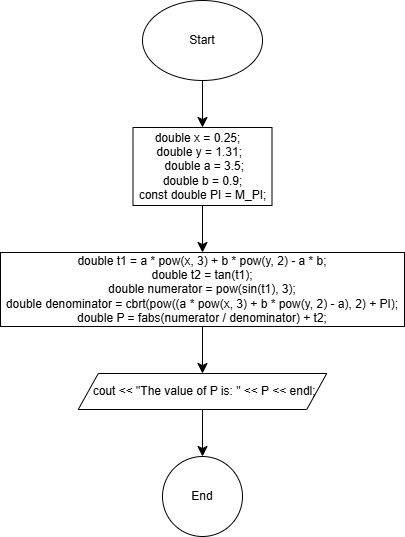

The diagram above was exported from draw.io. Its source (the exported page's mxGraphModel, read from the mxfile embedded in the PNG):
<mxGraphModel dx="1006" dy="1058" grid="0" gridSize="10" guides="1" tooltips="1" connect="1" arrows="1" fold="1" page="0" pageScale="1" pageWidth="827" pageHeight="1169" math="0" shadow="0">
  <root>
    <mxCell id="0" />
    <mxCell id="1" parent="0" />
    <mxCell id="8wLrznyQF7PF8V-gTNkW-3" value="" style="edgeStyle=none;curved=1;rounded=0;orthogonalLoop=1;jettySize=auto;html=1;fontSize=12;startSize=8;endSize=8;" edge="1" parent="1" source="8wLrznyQF7PF8V-gTNkW-1" target="8wLrznyQF7PF8V-gTNkW-2">
      <mxGeometry relative="1" as="geometry" />
    </mxCell>
    <mxCell id="8wLrznyQF7PF8V-gTNkW-1" value="Start" style="ellipse;whiteSpace=wrap;html=1;" vertex="1" parent="1">
      <mxGeometry x="100" y="-78" width="120" height="80" as="geometry" />
    </mxCell>
    <mxCell id="8wLrznyQF7PF8V-gTNkW-5" value="" style="edgeStyle=none;curved=1;rounded=0;orthogonalLoop=1;jettySize=auto;html=1;fontSize=12;startSize=8;endSize=8;" edge="1" parent="1" source="8wLrznyQF7PF8V-gTNkW-2" target="8wLrznyQF7PF8V-gTNkW-4">
      <mxGeometry relative="1" as="geometry" />
    </mxCell>
    <mxCell id="8wLrznyQF7PF8V-gTNkW-2" value="double x = 0.25;&amp;nbsp; &amp;nbsp; &amp;nbsp;double y = 1.31;&amp;nbsp; &amp;nbsp; &amp;nbsp;double a = 3.5;&lt;div&gt;double b = 0.9;&lt;/div&gt;&lt;div&gt;const double PI = M_PI;&lt;/div&gt;" style="whiteSpace=wrap;html=1;" vertex="1" parent="1">
      <mxGeometry x="90.5" y="49" width="139" height="78" as="geometry" />
    </mxCell>
    <mxCell id="8wLrznyQF7PF8V-gTNkW-7" value="" style="edgeStyle=none;curved=1;rounded=0;orthogonalLoop=1;jettySize=auto;html=1;fontSize=12;startSize=8;endSize=8;" edge="1" parent="1" source="8wLrznyQF7PF8V-gTNkW-4" target="8wLrznyQF7PF8V-gTNkW-6">
      <mxGeometry relative="1" as="geometry" />
    </mxCell>
    <mxCell id="8wLrznyQF7PF8V-gTNkW-4" value="double t1 = a * pow(x, 3) + b * pow(y, 2) - a * b;&lt;div&gt;double t2 = tan(t1);&lt;/div&gt;&lt;div&gt;double numerator = pow(sin(t1), 3);&lt;/div&gt;&lt;div&gt;double denominator = cbrt(pow((a * pow(x, 3) + b * pow(y, 2) - a), 2) + PI);&lt;/div&gt;&lt;div&gt;double P = fabs(numerator / denominator) + t2;&lt;/div&gt;" style="whiteSpace=wrap;html=1;" vertex="1" parent="1">
      <mxGeometry x="-42" y="174" width="404" height="74" as="geometry" />
    </mxCell>
    <mxCell id="8wLrznyQF7PF8V-gTNkW-9" value="" style="edgeStyle=none;curved=1;rounded=0;orthogonalLoop=1;jettySize=auto;html=1;fontSize=12;startSize=8;endSize=8;" edge="1" parent="1" source="8wLrznyQF7PF8V-gTNkW-6" target="8wLrznyQF7PF8V-gTNkW-8">
      <mxGeometry relative="1" as="geometry" />
    </mxCell>
    <mxCell id="8wLrznyQF7PF8V-gTNkW-6" value="&amp;nbsp;cout &amp;lt;&amp;lt; &quot;The value of P is: &quot; &amp;lt;&amp;lt; P &amp;lt;&amp;lt; endl;" style="shape=parallelogram;perimeter=parallelogramPerimeter;whiteSpace=wrap;html=1;fixedSize=1;" vertex="1" parent="1">
      <mxGeometry x="35.75" y="295" width="248.5" height="36" as="geometry" />
    </mxCell>
    <mxCell id="8wLrznyQF7PF8V-gTNkW-8" value="End" style="ellipse;whiteSpace=wrap;html=1;" vertex="1" parent="1">
      <mxGeometry x="120" y="378" width="80" height="80" as="geometry" />
    </mxCell>
  </root>
</mxGraphModel>